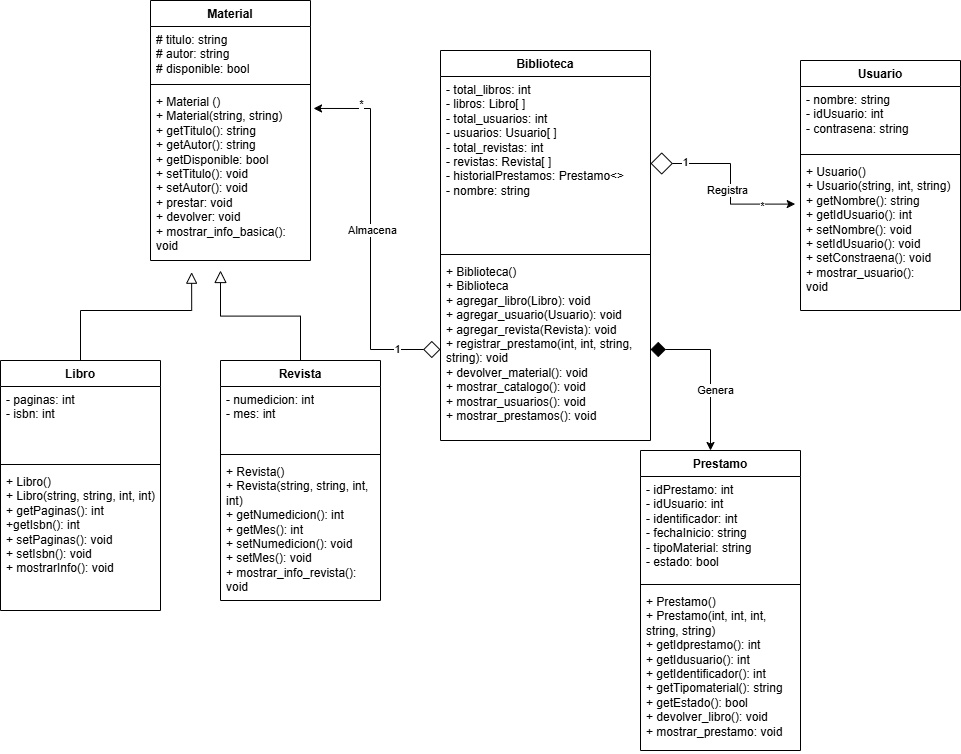

The diagram above was exported from draw.io. Its source (the exported page's mxGraphModel, read from the mxfile embedded in the PNG):
<mxGraphModel dx="3226" dy="2071" grid="1" gridSize="10" guides="1" tooltips="1" connect="1" arrows="1" fold="1" page="1" pageScale="1" pageWidth="827" pageHeight="1169" math="0" shadow="0">
  <root>
    <mxCell id="0" />
    <mxCell id="1" parent="0" />
    <mxCell id="OG8pTjmqHWDDyKw6a8mM-1" parent="1" style="swimlane;fontStyle=1;align=center;verticalAlign=top;childLayout=stackLayout;horizontal=1;startSize=26;horizontalStack=0;resizeParent=1;resizeParentMax=0;resizeLast=0;collapsible=1;marginBottom=0;whiteSpace=wrap;html=1;" value="Biblioteca" vertex="1">
      <mxGeometry height="390" width="210" x="-630" y="-620" as="geometry" />
    </mxCell>
    <mxCell id="OG8pTjmqHWDDyKw6a8mM-2" parent="OG8pTjmqHWDDyKw6a8mM-1" style="text;strokeColor=none;fillColor=none;align=left;verticalAlign=top;spacingLeft=4;spacingRight=4;overflow=hidden;rotatable=0;points=[[0,0.5],[1,0.5]];portConstraint=eastwest;whiteSpace=wrap;html=1;" value="- total_libros: int&lt;div&gt;- libros: Libro[ ]&lt;/div&gt;&lt;div&gt;- total_usuarios: int&lt;/div&gt;&lt;div&gt;- usuarios: Usuario[ ]&lt;/div&gt;&lt;div&gt;- total_revistas: int&lt;/div&gt;&lt;div&gt;- revistas: Revista[&amp;nbsp;&lt;span style=&quot;background-color: transparent; color: light-dark(rgb(0, 0, 0), rgb(255, 255, 255));&quot;&gt;]&lt;/span&gt;&lt;/div&gt;&lt;div&gt;&lt;span style=&quot;background-color: transparent; color: light-dark(rgb(0, 0, 0), rgb(255, 255, 255));&quot;&gt;- historialPrestamos: Prestamo&amp;lt;&amp;gt;&lt;/span&gt;&lt;/div&gt;&lt;div&gt;- nombre: string&lt;br&gt;&lt;div&gt;&lt;br&gt;&lt;/div&gt;&lt;/div&gt;" vertex="1">
      <mxGeometry height="174" width="210" y="26" as="geometry" />
    </mxCell>
    <mxCell id="OG8pTjmqHWDDyKw6a8mM-3" parent="OG8pTjmqHWDDyKw6a8mM-1" style="line;strokeWidth=1;fillColor=none;align=left;verticalAlign=middle;spacingTop=-1;spacingLeft=3;spacingRight=3;rotatable=0;labelPosition=right;points=[];portConstraint=eastwest;strokeColor=inherit;" value="" vertex="1">
      <mxGeometry height="8" width="210" y="200" as="geometry" />
    </mxCell>
    <mxCell id="Ft7IWXD0o1NqmeNbbAAX-1" edge="1" parent="OG8pTjmqHWDDyKw6a8mM-1" source="OG8pTjmqHWDDyKw6a8mM-4" style="edgeStyle=orthogonalEdgeStyle;rounded=0;orthogonalLoop=1;jettySize=auto;html=1;startArrow=diamond;startFill=1;startSize=13;">
      <mxGeometry relative="1" as="geometry">
        <mxPoint x="270" y="400" as="targetPoint" />
      </mxGeometry>
    </mxCell>
    <mxCell id="Ft7IWXD0o1NqmeNbbAAX-6" connectable="0" parent="Ft7IWXD0o1NqmeNbbAAX-1" style="edgeLabel;html=1;align=center;verticalAlign=middle;resizable=0;points=[];" value="Genera" vertex="1">
      <mxGeometry relative="1" x="0.2473" y="4" as="geometry">
        <mxPoint as="offset" />
      </mxGeometry>
    </mxCell>
    <mxCell id="OG8pTjmqHWDDyKw6a8mM-4" parent="OG8pTjmqHWDDyKw6a8mM-1" style="text;strokeColor=none;fillColor=none;align=left;verticalAlign=top;spacingLeft=4;spacingRight=4;overflow=hidden;rotatable=0;points=[[0,0.5],[1,0.5]];portConstraint=eastwest;whiteSpace=wrap;html=1;" value="+ Biblioteca()&lt;div&gt;+ Biblioteca&lt;/div&gt;&lt;div&gt;+ agregar_libro(Libro): void&lt;/div&gt;&lt;div&gt;+ agregar_usuario(Usuario): void&lt;/div&gt;&lt;div&gt;+ agregar_revista(Revista): void&lt;/div&gt;&lt;div&gt;+ registrar_prestamo(int, int, string, string): void&lt;/div&gt;&lt;div&gt;+ devolver_material(): void&lt;/div&gt;&lt;div&gt;+ mostrar_catalogo(): void&lt;/div&gt;&lt;div&gt;+ mostrar_usuarios(): void&lt;/div&gt;&lt;div&gt;+ mostrar_prestamos(): void&lt;br&gt;&lt;div&gt;&lt;br&gt;&lt;/div&gt;&lt;/div&gt;" vertex="1">
      <mxGeometry height="182" width="210" y="208" as="geometry" />
    </mxCell>
    <mxCell id="tV1s6A3D7p2uhbZ8XHpj-1" parent="1" style="swimlane;fontStyle=1;align=center;verticalAlign=top;childLayout=stackLayout;horizontal=1;startSize=26;horizontalStack=0;resizeParent=1;resizeParentMax=0;resizeLast=0;collapsible=1;marginBottom=0;whiteSpace=wrap;html=1;" value="Libro" vertex="1">
      <mxGeometry height="250" width="160" x="-1070" y="-310" as="geometry" />
    </mxCell>
    <mxCell id="tV1s6A3D7p2uhbZ8XHpj-2" parent="tV1s6A3D7p2uhbZ8XHpj-1" style="text;strokeColor=none;fillColor=none;align=left;verticalAlign=top;spacingLeft=4;spacingRight=4;overflow=hidden;rotatable=0;points=[[0,0.5],[1,0.5]];portConstraint=eastwest;whiteSpace=wrap;html=1;" value="&lt;div&gt;- paginas: int&lt;/div&gt;&lt;div&gt;- isbn: int&lt;br&gt;&lt;div&gt;&lt;br&gt;&lt;/div&gt;&lt;/div&gt;" vertex="1">
      <mxGeometry height="74" width="160" y="26" as="geometry" />
    </mxCell>
    <mxCell id="tV1s6A3D7p2uhbZ8XHpj-3" parent="tV1s6A3D7p2uhbZ8XHpj-1" style="line;strokeWidth=1;fillColor=none;align=left;verticalAlign=middle;spacingTop=-1;spacingLeft=3;spacingRight=3;rotatable=0;labelPosition=right;points=[];portConstraint=eastwest;strokeColor=inherit;" value="" vertex="1">
      <mxGeometry height="8" width="160" y="100" as="geometry" />
    </mxCell>
    <mxCell id="tV1s6A3D7p2uhbZ8XHpj-4" parent="tV1s6A3D7p2uhbZ8XHpj-1" style="text;strokeColor=none;fillColor=none;align=left;verticalAlign=top;spacingLeft=4;spacingRight=4;overflow=hidden;rotatable=0;points=[[0,0.5],[1,0.5]];portConstraint=eastwest;whiteSpace=wrap;html=1;" value="+ Libro()&lt;div&gt;+ Libro(string, string, int, int)&lt;/div&gt;&lt;div&gt;&lt;span style=&quot;background-color: transparent; color: light-dark(rgb(0, 0, 0), rgb(255, 255, 255));&quot;&gt;+ getPaginas(): int&lt;/span&gt;&lt;/div&gt;&lt;div&gt;+getIsbn(): int&lt;/div&gt;&lt;div&gt;&lt;div&gt;&lt;span style=&quot;background-color: transparent; color: light-dark(rgb(0, 0, 0), rgb(255, 255, 255));&quot;&gt;+ setPaginas(): void&lt;/span&gt;&lt;/div&gt;&lt;div&gt;+ setIsbn(): void&lt;/div&gt;&lt;/div&gt;&lt;div&gt;+ mostrarInfo(): void&lt;/div&gt;&lt;div&gt;&lt;br&gt;&lt;/div&gt;&lt;div&gt;&lt;br&gt;&lt;/div&gt;&lt;div&gt;&lt;br&gt;&lt;/div&gt;" vertex="1">
      <mxGeometry height="142" width="160" y="108" as="geometry" />
    </mxCell>
    <mxCell id="tV1s6A3D7p2uhbZ8XHpj-5" parent="1" style="swimlane;fontStyle=1;align=center;verticalAlign=top;childLayout=stackLayout;horizontal=1;startSize=26;horizontalStack=0;resizeParent=1;resizeParentMax=0;resizeLast=0;collapsible=1;marginBottom=0;whiteSpace=wrap;html=1;" value="Usuario" vertex="1">
      <mxGeometry height="250" width="160" x="-270" y="-610" as="geometry" />
    </mxCell>
    <mxCell id="tV1s6A3D7p2uhbZ8XHpj-6" parent="tV1s6A3D7p2uhbZ8XHpj-5" style="text;strokeColor=none;fillColor=none;align=left;verticalAlign=top;spacingLeft=4;spacingRight=4;overflow=hidden;rotatable=0;points=[[0,0.5],[1,0.5]];portConstraint=eastwest;whiteSpace=wrap;html=1;" value="- nombre: string&lt;div&gt;- idUsuario: int&lt;br&gt;&lt;div&gt;- contrasena: string&lt;/div&gt;&lt;div&gt;&lt;br&gt;&lt;div&gt;&lt;br&gt;&lt;/div&gt;&lt;/div&gt;&lt;/div&gt;" vertex="1">
      <mxGeometry height="64" width="160" y="26" as="geometry" />
    </mxCell>
    <mxCell id="tV1s6A3D7p2uhbZ8XHpj-7" parent="tV1s6A3D7p2uhbZ8XHpj-5" style="line;strokeWidth=1;fillColor=none;align=left;verticalAlign=middle;spacingTop=-1;spacingLeft=3;spacingRight=3;rotatable=0;labelPosition=right;points=[];portConstraint=eastwest;strokeColor=inherit;" value="" vertex="1">
      <mxGeometry height="8" width="160" y="90" as="geometry" />
    </mxCell>
    <mxCell id="tV1s6A3D7p2uhbZ8XHpj-8" parent="tV1s6A3D7p2uhbZ8XHpj-5" style="text;strokeColor=none;fillColor=none;align=left;verticalAlign=top;spacingLeft=4;spacingRight=4;overflow=hidden;rotatable=0;points=[[0,0.5],[1,0.5]];portConstraint=eastwest;whiteSpace=wrap;html=1;" value="+ Usuario()&lt;div&gt;+ Usuario(string, int, string)&lt;/div&gt;&lt;div&gt;+ getNombre(): string&lt;/div&gt;&lt;div&gt;+ getIdUsuario(): int&lt;/div&gt;&lt;div&gt;+ setNombre(): void&lt;/div&gt;&lt;div&gt;+ setIdUsuario(): void&lt;/div&gt;&lt;div&gt;+ setConstraena(): void&lt;/div&gt;&lt;div&gt;+ mostrar_usuario(): void&lt;span style=&quot;white-space: pre;&quot;&gt;&#09;&lt;/span&gt;&lt;/div&gt;" vertex="1">
      <mxGeometry height="152" width="160" y="98" as="geometry" />
    </mxCell>
    <mxCell id="hp5SYUgD8Px9-8ARm5CA-6" edge="1" parent="1" source="OG8pTjmqHWDDyKw6a8mM-2" style="edgeStyle=orthogonalEdgeStyle;rounded=0;orthogonalLoop=1;jettySize=auto;html=1;entryX=-0.033;entryY=0.3;entryDx=0;entryDy=0;entryPerimeter=0;startArrow=diamond;startFill=0;startSize=20;" target="tV1s6A3D7p2uhbZ8XHpj-8">
      <mxGeometry relative="1" as="geometry" />
    </mxCell>
    <mxCell id="hp5SYUgD8Px9-8ARm5CA-8" connectable="0" parent="hp5SYUgD8Px9-8ARm5CA-6" style="edgeLabel;html=1;align=center;verticalAlign=middle;resizable=0;points=[];" value="Registra" vertex="1">
      <mxGeometry relative="1" x="0.1444" y="-4" as="geometry">
        <mxPoint as="offset" />
      </mxGeometry>
    </mxCell>
    <mxCell id="hp5SYUgD8Px9-8ARm5CA-37" connectable="0" parent="hp5SYUgD8Px9-8ARm5CA-6" style="edgeLabel;html=1;align=center;verticalAlign=middle;resizable=0;points=[];" value="1" vertex="1">
      <mxGeometry relative="1" x="-0.6432" y="2" as="geometry">
        <mxPoint as="offset" />
      </mxGeometry>
    </mxCell>
    <mxCell id="hp5SYUgD8Px9-8ARm5CA-39" connectable="0" parent="hp5SYUgD8Px9-8ARm5CA-6" style="edgeLabel;html=1;align=center;verticalAlign=middle;resizable=0;points=[];" value="*" vertex="1">
      <mxGeometry relative="1" x="0.638" y="-1" as="geometry">
        <mxPoint as="offset" />
      </mxGeometry>
    </mxCell>
    <mxCell id="hp5SYUgD8Px9-8ARm5CA-9" parent="1" style="swimlane;fontStyle=1;align=center;verticalAlign=top;childLayout=stackLayout;horizontal=1;startSize=26;horizontalStack=0;resizeParent=1;resizeParentMax=0;resizeLast=0;collapsible=1;marginBottom=0;whiteSpace=wrap;html=1;" value="Material" vertex="1">
      <mxGeometry height="260" width="160" x="-920" y="-670" as="geometry" />
    </mxCell>
    <mxCell id="hp5SYUgD8Px9-8ARm5CA-10" parent="hp5SYUgD8Px9-8ARm5CA-9" style="text;strokeColor=none;fillColor=none;align=left;verticalAlign=top;spacingLeft=4;spacingRight=4;overflow=hidden;rotatable=0;points=[[0,0.5],[1,0.5]];portConstraint=eastwest;whiteSpace=wrap;html=1;" value="# titulo: string&lt;div&gt;# autor: string&lt;/div&gt;&lt;div&gt;# disponible: bool&lt;/div&gt;" vertex="1">
      <mxGeometry height="54" width="160" y="26" as="geometry" />
    </mxCell>
    <mxCell id="hp5SYUgD8Px9-8ARm5CA-11" parent="hp5SYUgD8Px9-8ARm5CA-9" style="line;strokeWidth=1;fillColor=none;align=left;verticalAlign=middle;spacingTop=-1;spacingLeft=3;spacingRight=3;rotatable=0;labelPosition=right;points=[];portConstraint=eastwest;strokeColor=inherit;" value="" vertex="1">
      <mxGeometry height="8" width="160" y="80" as="geometry" />
    </mxCell>
    <mxCell id="hp5SYUgD8Px9-8ARm5CA-12" parent="hp5SYUgD8Px9-8ARm5CA-9" style="text;strokeColor=none;fillColor=none;align=left;verticalAlign=top;spacingLeft=4;spacingRight=4;overflow=hidden;rotatable=0;points=[[0,0.5],[1,0.5]];portConstraint=eastwest;whiteSpace=wrap;html=1;" value="+ Material ()&lt;div&gt;&lt;span style=&quot;background-color: transparent; color: light-dark(rgb(0, 0, 0), rgb(255, 255, 255));&quot;&gt;+ Material(string, string)&lt;/span&gt;&lt;/div&gt;&lt;div&gt;&lt;span style=&quot;background-color: transparent; color: light-dark(rgb(0, 0, 0), rgb(255, 255, 255));&quot;&gt;+ getTitulo(): string&lt;/span&gt;&lt;/div&gt;&lt;div&gt;&lt;span style=&quot;background-color: transparent; color: light-dark(rgb(0, 0, 0), rgb(255, 255, 255));&quot;&gt;+ getAutor(): string&lt;/span&gt;&lt;/div&gt;&lt;div&gt;&lt;span style=&quot;background-color: transparent; color: light-dark(rgb(0, 0, 0), rgb(255, 255, 255));&quot;&gt;+ getDisponible: bool&lt;/span&gt;&lt;/div&gt;&lt;div&gt;&lt;div&gt;+ setTitulo(): void&lt;/div&gt;&lt;div&gt;+ setAutor(): void&lt;/div&gt;&lt;/div&gt;&lt;div&gt;+ prestar: void&lt;/div&gt;&lt;div&gt;+ devolver: void&lt;/div&gt;&lt;div&gt;+ mostrar_info_basica(): void&lt;/div&gt;&lt;div&gt;&lt;br&gt;&lt;/div&gt;&lt;div&gt;&lt;span style=&quot;background-color: transparent; color: light-dark(rgb(0, 0, 0), rgb(255, 255, 255));&quot;&gt;&lt;br&gt;&lt;/span&gt;&lt;/div&gt;" vertex="1">
      <mxGeometry height="172" width="160" y="88" as="geometry" />
    </mxCell>
    <mxCell id="hp5SYUgD8Px9-8ARm5CA-13" edge="1" parent="1" source="OG8pTjmqHWDDyKw6a8mM-4" style="edgeStyle=orthogonalEdgeStyle;rounded=0;orthogonalLoop=1;jettySize=auto;html=1;entryX=1.019;entryY=0.116;entryDx=0;entryDy=0;entryPerimeter=0;startArrow=diamond;startFill=0;startSize=15;" target="hp5SYUgD8Px9-8ARm5CA-12">
      <mxGeometry relative="1" as="geometry" />
    </mxCell>
    <mxCell id="hp5SYUgD8Px9-8ARm5CA-22" connectable="0" parent="hp5SYUgD8Px9-8ARm5CA-13" style="edgeLabel;html=1;align=center;verticalAlign=middle;resizable=0;points=[];" value="Almacena" vertex="1">
      <mxGeometry relative="1" x="0.0372" y="-1" as="geometry">
        <mxPoint as="offset" />
      </mxGeometry>
    </mxCell>
    <mxCell id="hp5SYUgD8Px9-8ARm5CA-35" connectable="0" parent="hp5SYUgD8Px9-8ARm5CA-13" style="edgeLabel;html=1;align=center;verticalAlign=middle;resizable=0;points=[];" value="1" vertex="1">
      <mxGeometry relative="1" x="-0.7598" y="-1" as="geometry">
        <mxPoint as="offset" />
      </mxGeometry>
    </mxCell>
    <mxCell id="hp5SYUgD8Px9-8ARm5CA-36" connectable="0" parent="hp5SYUgD8Px9-8ARm5CA-13" style="edgeLabel;html=1;align=center;verticalAlign=middle;resizable=0;points=[];" value="*" vertex="1">
      <mxGeometry relative="1" x="0.7551" y="-5" as="geometry">
        <mxPoint x="1" as="offset" />
      </mxGeometry>
    </mxCell>
    <mxCell id="hp5SYUgD8Px9-8ARm5CA-14" edge="1" parent="1" source="tV1s6A3D7p2uhbZ8XHpj-1" style="edgeStyle=orthogonalEdgeStyle;rounded=0;orthogonalLoop=1;jettySize=auto;html=1;entryX=0.257;entryY=1.068;entryDx=0;entryDy=0;entryPerimeter=0;endArrow=block;endFill=0;startSize=9;endSize=9;" target="hp5SYUgD8Px9-8ARm5CA-12">
      <mxGeometry relative="1" as="geometry">
        <Array as="points">
          <mxPoint x="-990" y="-360" />
          <mxPoint x="-879" y="-360" />
        </Array>
      </mxGeometry>
    </mxCell>
    <mxCell id="hp5SYUgD8Px9-8ARm5CA-21" edge="1" parent="1" source="hp5SYUgD8Px9-8ARm5CA-15" style="edgeStyle=orthogonalEdgeStyle;rounded=0;orthogonalLoop=1;jettySize=auto;html=1;endArrow=block;endFill=0;startSize=10;endSize=10;">
      <mxGeometry relative="1" as="geometry">
        <mxPoint x="-850" y="-400" as="targetPoint" />
      </mxGeometry>
    </mxCell>
    <mxCell id="hp5SYUgD8Px9-8ARm5CA-15" parent="1" style="swimlane;fontStyle=1;align=center;verticalAlign=top;childLayout=stackLayout;horizontal=1;startSize=26;horizontalStack=0;resizeParent=1;resizeParentMax=0;resizeLast=0;collapsible=1;marginBottom=0;whiteSpace=wrap;html=1;" value="Revista" vertex="1">
      <mxGeometry height="240" width="160" x="-850" y="-310" as="geometry" />
    </mxCell>
    <mxCell id="hp5SYUgD8Px9-8ARm5CA-16" parent="hp5SYUgD8Px9-8ARm5CA-15" style="text;strokeColor=none;fillColor=none;align=left;verticalAlign=top;spacingLeft=4;spacingRight=4;overflow=hidden;rotatable=0;points=[[0,0.5],[1,0.5]];portConstraint=eastwest;whiteSpace=wrap;html=1;" value="- numedicion: int&lt;div&gt;- mes: int&lt;/div&gt;" vertex="1">
      <mxGeometry height="64" width="160" y="26" as="geometry" />
    </mxCell>
    <mxCell id="hp5SYUgD8Px9-8ARm5CA-17" parent="hp5SYUgD8Px9-8ARm5CA-15" style="line;strokeWidth=1;fillColor=none;align=left;verticalAlign=middle;spacingTop=-1;spacingLeft=3;spacingRight=3;rotatable=0;labelPosition=right;points=[];portConstraint=eastwest;strokeColor=inherit;" value="" vertex="1">
      <mxGeometry height="8" width="160" y="90" as="geometry" />
    </mxCell>
    <mxCell id="hp5SYUgD8Px9-8ARm5CA-18" parent="hp5SYUgD8Px9-8ARm5CA-15" style="text;strokeColor=none;fillColor=none;align=left;verticalAlign=top;spacingLeft=4;spacingRight=4;overflow=hidden;rotatable=0;points=[[0,0.5],[1,0.5]];portConstraint=eastwest;whiteSpace=wrap;html=1;" value="+ Revista()&lt;div&gt;+ Revista(string, string, int, int)&lt;/div&gt;&lt;div&gt;+ getNumedicion(): int&lt;/div&gt;&lt;div&gt;+ getMes(): int&lt;/div&gt;&lt;div&gt;+ setNumedicion(): void&lt;/div&gt;&lt;div&gt;+ setMes(): void&lt;/div&gt;&lt;div&gt;+ mostrar_info_revista(): void&lt;/div&gt;" vertex="1">
      <mxGeometry height="142" width="160" y="98" as="geometry" />
    </mxCell>
    <mxCell id="Ft7IWXD0o1NqmeNbbAAX-2" parent="1" style="swimlane;fontStyle=1;align=center;verticalAlign=top;childLayout=stackLayout;horizontal=1;startSize=26;horizontalStack=0;resizeParent=1;resizeParentMax=0;resizeLast=0;collapsible=1;marginBottom=0;whiteSpace=wrap;html=1;" value="Prestamo" vertex="1">
      <mxGeometry height="300" width="160" x="-430" y="-220" as="geometry" />
    </mxCell>
    <mxCell id="Ft7IWXD0o1NqmeNbbAAX-3" parent="Ft7IWXD0o1NqmeNbbAAX-2" style="text;strokeColor=none;fillColor=none;align=left;verticalAlign=top;spacingLeft=4;spacingRight=4;overflow=hidden;rotatable=0;points=[[0,0.5],[1,0.5]];portConstraint=eastwest;whiteSpace=wrap;html=1;" value="- idPrestamo: int&lt;div&gt;- idUsuario: int&lt;/div&gt;&lt;div&gt;- identificador: int&lt;/div&gt;&lt;div&gt;- fechaInicio: string&lt;/div&gt;&lt;div&gt;- tipoMaterial: string&lt;/div&gt;&lt;div&gt;- estado: bool&lt;/div&gt;" vertex="1">
      <mxGeometry height="104" width="160" y="26" as="geometry" />
    </mxCell>
    <mxCell id="Ft7IWXD0o1NqmeNbbAAX-4" parent="Ft7IWXD0o1NqmeNbbAAX-2" style="line;strokeWidth=1;fillColor=none;align=left;verticalAlign=middle;spacingTop=-1;spacingLeft=3;spacingRight=3;rotatable=0;labelPosition=right;points=[];portConstraint=eastwest;strokeColor=inherit;" value="" vertex="1">
      <mxGeometry height="8" width="160" y="130" as="geometry" />
    </mxCell>
    <mxCell id="Ft7IWXD0o1NqmeNbbAAX-5" parent="Ft7IWXD0o1NqmeNbbAAX-2" style="text;strokeColor=none;fillColor=none;align=left;verticalAlign=top;spacingLeft=4;spacingRight=4;overflow=hidden;rotatable=0;points=[[0,0.5],[1,0.5]];portConstraint=eastwest;whiteSpace=wrap;html=1;" value="+ Prestamo()&lt;div&gt;+ Prestamo(int, int, int, string, string)&lt;/div&gt;&lt;div&gt;&lt;div&gt;+ getIdprestamo(): int&lt;/div&gt;&lt;div&gt;+ getIdusuario(): int&lt;/div&gt;&lt;div&gt;+ getIdentificador(): int&lt;/div&gt;&lt;div&gt;+ getTipomaterial(): string&lt;/div&gt;&lt;/div&gt;&lt;div&gt;+ getEstado(): bool&lt;/div&gt;&lt;div&gt;+ devolver_libro(): void&lt;/div&gt;&lt;div&gt;+ mostrar_prestamo: void&lt;/div&gt;&lt;div&gt;&lt;br&gt;&lt;/div&gt;" vertex="1">
      <mxGeometry height="162" width="160" y="138" as="geometry" />
    </mxCell>
  </root>
</mxGraphModel>